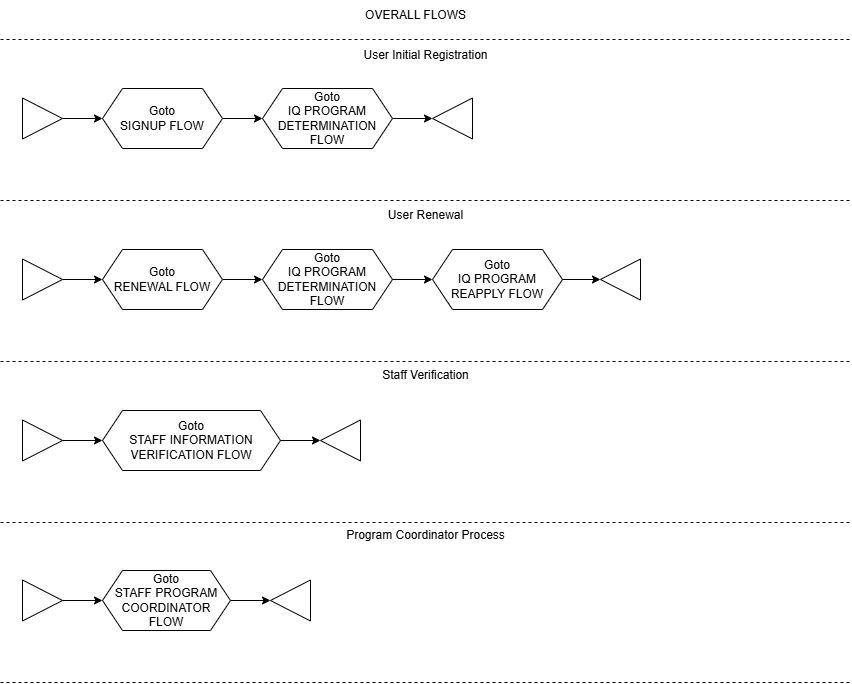

The diagram above was exported from draw.io. Its source (the exported page's mxGraphModel, read from the mxfile embedded in the PNG):
<mxGraphModel dx="1086" dy="779" grid="1" gridSize="10" guides="1" tooltips="1" connect="1" arrows="1" fold="1" page="1" pageScale="1" pageWidth="850" pageHeight="1100" math="0" shadow="0">
  <root>
    <mxCell id="0" />
    <mxCell id="1" parent="0" />
    <mxCell id="2" value="" style="endArrow=none;dashed=1;html=1;" parent="1" edge="1">
      <mxGeometry width="50" height="50" relative="1" as="geometry">
        <mxPoint y="200" as="sourcePoint" />
        <mxPoint x="850" y="200" as="targetPoint" />
      </mxGeometry>
    </mxCell>
    <mxCell id="3" value="User Initial Registration" style="text;html=1;align=center;verticalAlign=middle;resizable=0;points=[];autosize=1;strokeColor=none;fillColor=none;rotation=0;" parent="1" vertex="1">
      <mxGeometry x="350" y="40" width="150" height="30" as="geometry" />
    </mxCell>
    <mxCell id="4" value="" style="endArrow=none;dashed=1;html=1;" parent="1" edge="1">
      <mxGeometry width="50" height="50" relative="1" as="geometry">
        <mxPoint y="39" as="sourcePoint" />
        <mxPoint x="850" y="39" as="targetPoint" />
      </mxGeometry>
    </mxCell>
    <mxCell id="12" value="OVERALL FLOWS" style="text;html=1;align=center;verticalAlign=middle;resizable=0;points=[];autosize=1;strokeColor=none;fillColor=none;" parent="1" vertex="1">
      <mxGeometry x="355" width="120" height="30" as="geometry" />
    </mxCell>
    <mxCell id="18" value="" style="edgeStyle=none;html=1;entryX=0;entryY=0.5;entryDx=0;entryDy=0;" parent="1" source="17" target="19" edge="1">
      <mxGeometry relative="1" as="geometry">
        <mxPoint x="103" y="118" as="targetPoint" />
      </mxGeometry>
    </mxCell>
    <mxCell id="17" value="" style="triangle;whiteSpace=wrap;html=1;" parent="1" vertex="1">
      <mxGeometry x="22" y="97.5" width="40" height="41" as="geometry" />
    </mxCell>
    <mxCell id="44" value="" style="edgeStyle=none;html=1;" parent="1" source="19" target="43" edge="1">
      <mxGeometry relative="1" as="geometry" />
    </mxCell>
    <mxCell id="19" value="Goto&lt;div&gt;SIGNUP FLOW&lt;/div&gt;" style="shape=hexagon;perimeter=hexagonPerimeter2;whiteSpace=wrap;html=1;fixedSize=1;" parent="1" vertex="1">
      <mxGeometry x="102" y="88" width="120" height="60" as="geometry" />
    </mxCell>
    <mxCell id="42" value="" style="triangle;whiteSpace=wrap;html=1;direction=west;" parent="1" vertex="1">
      <mxGeometry x="432" y="97.5" width="40" height="41" as="geometry" />
    </mxCell>
    <mxCell id="45" value="" style="edgeStyle=none;html=1;" parent="1" source="43" target="42" edge="1">
      <mxGeometry relative="1" as="geometry" />
    </mxCell>
    <mxCell id="43" value="Goto&lt;div&gt;IQ PROGRAM DETERMINATION FLOW&lt;/div&gt;" style="shape=hexagon;perimeter=hexagonPerimeter2;whiteSpace=wrap;html=1;fixedSize=1;" parent="1" vertex="1">
      <mxGeometry x="262" y="88" width="130" height="60" as="geometry" />
    </mxCell>
    <mxCell id="46" value="" style="endArrow=none;dashed=1;html=1;" parent="1" edge="1">
      <mxGeometry width="50" height="50" relative="1" as="geometry">
        <mxPoint y="361" as="sourcePoint" />
        <mxPoint x="850" y="361" as="targetPoint" />
      </mxGeometry>
    </mxCell>
    <mxCell id="47" value="User Renewal" style="text;html=1;align=center;verticalAlign=middle;resizable=0;points=[];autosize=1;strokeColor=none;fillColor=none;rotation=0;" parent="1" vertex="1">
      <mxGeometry x="375" y="200" width="100" height="30" as="geometry" />
    </mxCell>
    <mxCell id="49" value="" style="edgeStyle=none;html=1;entryX=0;entryY=0.5;entryDx=0;entryDy=0;" parent="1" source="50" target="52" edge="1">
      <mxGeometry relative="1" as="geometry">
        <mxPoint x="103" y="279" as="targetPoint" />
      </mxGeometry>
    </mxCell>
    <mxCell id="50" value="" style="triangle;whiteSpace=wrap;html=1;" parent="1" vertex="1">
      <mxGeometry x="22" y="258.5" width="40" height="41" as="geometry" />
    </mxCell>
    <mxCell id="51" value="" style="edgeStyle=none;html=1;" parent="1" source="52" target="55" edge="1">
      <mxGeometry relative="1" as="geometry" />
    </mxCell>
    <mxCell id="52" value="Goto&lt;div&gt;RENEWAL FLOW&lt;/div&gt;" style="shape=hexagon;perimeter=hexagonPerimeter2;whiteSpace=wrap;html=1;fixedSize=1;" parent="1" vertex="1">
      <mxGeometry x="102" y="249" width="120" height="60" as="geometry" />
    </mxCell>
    <mxCell id="53" value="" style="triangle;whiteSpace=wrap;html=1;direction=west;" parent="1" vertex="1">
      <mxGeometry x="600" y="258.5" width="40" height="41" as="geometry" />
    </mxCell>
    <mxCell id="54" value="" style="edgeStyle=none;html=1;" parent="1" source="58" target="53" edge="1">
      <mxGeometry relative="1" as="geometry" />
    </mxCell>
    <mxCell id="55" value="Goto&lt;div&gt;IQ PROGRAM DETERMINATION FLOW&lt;/div&gt;" style="shape=hexagon;perimeter=hexagonPerimeter2;whiteSpace=wrap;html=1;fixedSize=1;" parent="1" vertex="1">
      <mxGeometry x="262" y="249" width="130" height="60" as="geometry" />
    </mxCell>
    <mxCell id="59" value="" style="edgeStyle=none;html=1;" parent="1" source="55" target="58" edge="1">
      <mxGeometry relative="1" as="geometry">
        <mxPoint x="392" y="279" as="sourcePoint" />
        <mxPoint x="622" y="280" as="targetPoint" />
      </mxGeometry>
    </mxCell>
    <mxCell id="58" value="Goto&lt;div&gt;IQ PROGRAM REAPPLY FLOW&lt;/div&gt;" style="shape=hexagon;perimeter=hexagonPerimeter2;whiteSpace=wrap;html=1;fixedSize=1;" parent="1" vertex="1">
      <mxGeometry x="432" y="249" width="130" height="60" as="geometry" />
    </mxCell>
    <mxCell id="60" value="" style="endArrow=none;dashed=1;html=1;" parent="1" edge="1">
      <mxGeometry width="50" height="50" relative="1" as="geometry">
        <mxPoint y="522" as="sourcePoint" />
        <mxPoint x="850" y="522" as="targetPoint" />
      </mxGeometry>
    </mxCell>
    <mxCell id="61" value="Staff Verification" style="text;html=1;align=center;verticalAlign=middle;resizable=0;points=[];autosize=1;strokeColor=none;fillColor=none;rotation=0;" parent="1" vertex="1">
      <mxGeometry x="370" y="360" width="110" height="30" as="geometry" />
    </mxCell>
    <mxCell id="62" value="" style="edgeStyle=none;html=1;entryX=0;entryY=0.5;entryDx=0;entryDy=0;" parent="1" source="63" target="65" edge="1">
      <mxGeometry relative="1" as="geometry">
        <mxPoint x="103" y="440" as="targetPoint" />
      </mxGeometry>
    </mxCell>
    <mxCell id="63" value="" style="triangle;whiteSpace=wrap;html=1;" parent="1" vertex="1">
      <mxGeometry x="22" y="419.5" width="40" height="41" as="geometry" />
    </mxCell>
    <mxCell id="65" value="Goto&lt;div&gt;STAFF INFORMATION VERIFICATION FLOW&lt;/div&gt;" style="shape=hexagon;perimeter=hexagonPerimeter2;whiteSpace=wrap;html=1;fixedSize=1;" parent="1" vertex="1">
      <mxGeometry x="102" y="410" width="178" height="60" as="geometry" />
    </mxCell>
    <mxCell id="66" value="" style="triangle;whiteSpace=wrap;html=1;direction=west;" parent="1" vertex="1">
      <mxGeometry x="320" y="419.5" width="40" height="41" as="geometry" />
    </mxCell>
    <mxCell id="67" value="" style="edgeStyle=none;html=1;exitX=1;exitY=0.5;exitDx=0;exitDy=0;" parent="1" source="65" target="66" edge="1">
      <mxGeometry relative="1" as="geometry">
        <mxPoint x="552" y="440" as="sourcePoint" />
      </mxGeometry>
    </mxCell>
    <mxCell id="71" value="" style="endArrow=none;dashed=1;html=1;" edge="1" parent="1">
      <mxGeometry width="50" height="50" relative="1" as="geometry">
        <mxPoint y="682" as="sourcePoint" />
        <mxPoint x="850" y="682" as="targetPoint" />
      </mxGeometry>
    </mxCell>
    <mxCell id="72" value="Program Coordinator Process" style="text;html=1;align=center;verticalAlign=middle;resizable=0;points=[];autosize=1;strokeColor=none;fillColor=none;rotation=0;" vertex="1" parent="1">
      <mxGeometry x="335" y="520" width="180" height="30" as="geometry" />
    </mxCell>
    <mxCell id="73" value="" style="edgeStyle=none;html=1;entryX=0;entryY=0.5;entryDx=0;entryDy=0;" edge="1" parent="1" source="74" target="75">
      <mxGeometry relative="1" as="geometry">
        <mxPoint x="103" y="600" as="targetPoint" />
      </mxGeometry>
    </mxCell>
    <mxCell id="74" value="" style="triangle;whiteSpace=wrap;html=1;" vertex="1" parent="1">
      <mxGeometry x="22" y="579.5" width="40" height="41" as="geometry" />
    </mxCell>
    <mxCell id="75" value="Goto&lt;div&gt;STAFF PROGRAM COORDINATOR FLOW&lt;/div&gt;" style="shape=hexagon;perimeter=hexagonPerimeter2;whiteSpace=wrap;html=1;fixedSize=1;" vertex="1" parent="1">
      <mxGeometry x="102" y="570" width="128" height="60" as="geometry" />
    </mxCell>
    <mxCell id="76" value="" style="triangle;whiteSpace=wrap;html=1;direction=west;" vertex="1" parent="1">
      <mxGeometry x="270" y="579.5" width="40" height="41" as="geometry" />
    </mxCell>
    <mxCell id="77" value="" style="edgeStyle=none;html=1;exitX=1;exitY=0.5;exitDx=0;exitDy=0;" edge="1" parent="1" source="75" target="76">
      <mxGeometry relative="1" as="geometry">
        <mxPoint x="552" y="600" as="sourcePoint" />
      </mxGeometry>
    </mxCell>
  </root>
</mxGraphModel>